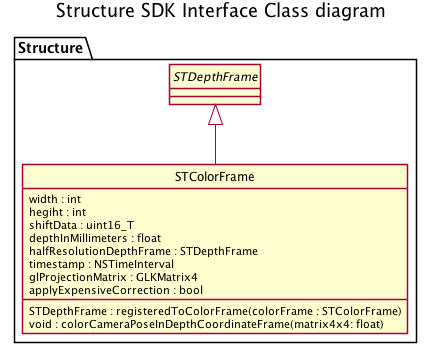

The diagram above was rendered by PlantUML. Its source (embedded in the PNG):
@startuml
skinparam style strictuml
title Structure SDK Interface Class diagram

package Structure {
class STColorFrame {
    width : int
   hegiht : int
    shiftData : uint16_T
    depthInMillimeters : float
    halfResolutionDepthFrame : STDepthFrame
    timestamp : NSTimeInterval
    glProjectionMatrix : GLKMatrix4
    applyExpensiveCorrection : bool
    STDepthFrame : registeredToColorFrame(colorFrame : STColorFrame)
    void : colorCameraPoseInDepthCoordinateFrame(matrix4x4: float)
}

interface STDepthFrame {

}
}

STDepthFrame <|-down- STColorFrame

@enduml